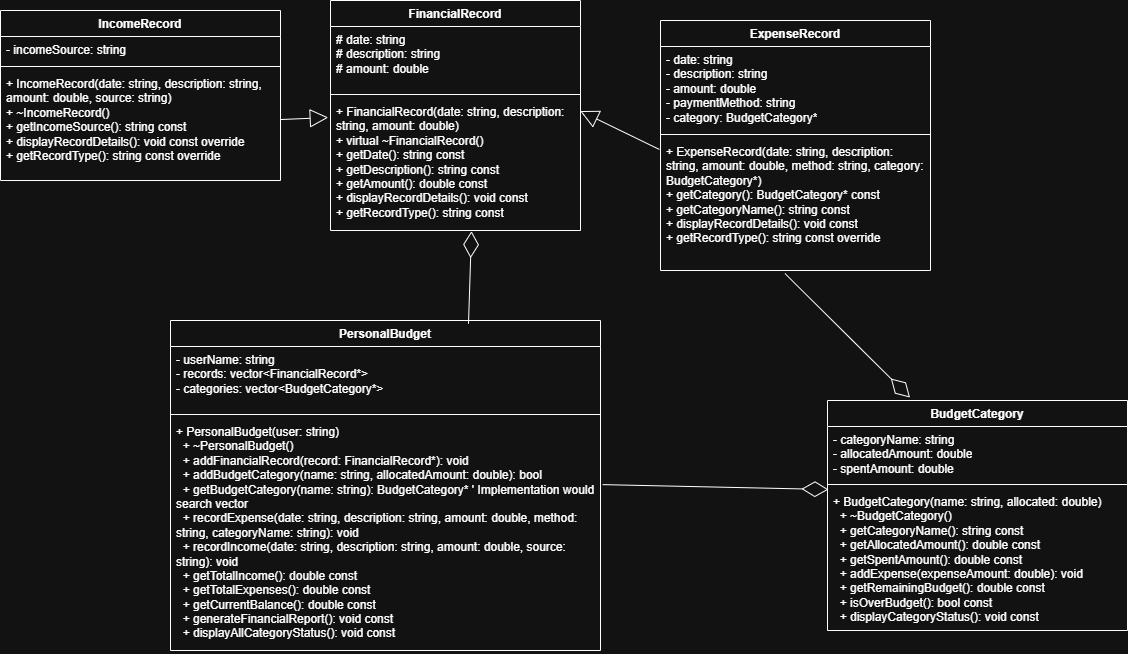

The diagram above was exported from draw.io. Its source (the exported page's mxGraphModel, read from the mxfile embedded in the PNG):
<mxGraphModel dx="1281" dy="608" grid="1" gridSize="10" guides="1" tooltips="1" connect="1" arrows="1" fold="1" page="1" pageScale="1" pageWidth="827" pageHeight="1169" math="0" shadow="0">
  <root>
    <mxCell id="0" />
    <mxCell id="1" parent="0" />
    <mxCell id="on-_6wNTW1evIaoYQuZx-1" value="FinancialRecord" style="swimlane;fontStyle=1;align=center;verticalAlign=top;childLayout=stackLayout;horizontal=1;startSize=26;horizontalStack=0;resizeParent=1;resizeParentMax=0;resizeLast=0;collapsible=1;marginBottom=0;whiteSpace=wrap;html=1;" parent="1" vertex="1">
      <mxGeometry x="330" y="90" width="250" height="230" as="geometry" />
    </mxCell>
    <mxCell id="on-_6wNTW1evIaoYQuZx-2" value="&lt;div&gt;# date: string&lt;/div&gt;&lt;div&gt;# description: string&lt;/div&gt;&lt;div&gt;# amount: double&lt;/div&gt;" style="text;strokeColor=none;fillColor=none;align=left;verticalAlign=top;spacingLeft=4;spacingRight=4;overflow=hidden;rotatable=0;points=[[0,0.5],[1,0.5]];portConstraint=eastwest;whiteSpace=wrap;html=1;" parent="on-_6wNTW1evIaoYQuZx-1" vertex="1">
      <mxGeometry y="26" width="250" height="64" as="geometry" />
    </mxCell>
    <mxCell id="on-_6wNTW1evIaoYQuZx-3" value="" style="line;strokeWidth=1;fillColor=none;align=left;verticalAlign=middle;spacingTop=-1;spacingLeft=3;spacingRight=3;rotatable=0;labelPosition=right;points=[];portConstraint=eastwest;strokeColor=inherit;" parent="on-_6wNTW1evIaoYQuZx-1" vertex="1">
      <mxGeometry y="90" width="250" height="8" as="geometry" />
    </mxCell>
    <mxCell id="on-_6wNTW1evIaoYQuZx-4" value="&lt;div&gt;+ FinancialRecord(date: string, description: string, amount: double)&lt;/div&gt;&lt;div&gt;+ virtual ~FinancialRecord()&lt;/div&gt;&lt;div&gt;+ getDate(): string const&lt;/div&gt;&lt;div&gt;+ getDescription(): string const&lt;/div&gt;&lt;div&gt;+ getAmount(): double const&lt;/div&gt;&lt;div&gt;+&amp;nbsp;&lt;span style=&quot;background-color: transparent; color: light-dark(rgb(0, 0, 0), rgb(255, 255, 255));&quot;&gt;displayRecordDetails(): void const&lt;/span&gt;&lt;/div&gt;&lt;div&gt;&lt;span style=&quot;background-color: transparent; color: light-dark(rgb(0, 0, 0), rgb(255, 255, 255));&quot;&gt;+&amp;nbsp;&lt;/span&gt;&lt;span style=&quot;background-color: transparent; color: light-dark(rgb(0, 0, 0), rgb(255, 255, 255));&quot;&gt;getRecordType(): string const&lt;/span&gt;&lt;/div&gt;" style="text;strokeColor=none;fillColor=none;align=left;verticalAlign=top;spacingLeft=4;spacingRight=4;overflow=hidden;rotatable=0;points=[[0,0.5],[1,0.5]];portConstraint=eastwest;whiteSpace=wrap;html=1;" parent="on-_6wNTW1evIaoYQuZx-1" vertex="1">
      <mxGeometry y="98" width="250" height="132" as="geometry" />
    </mxCell>
    <mxCell id="on-_6wNTW1evIaoYQuZx-5" value="IncomeRecord" style="swimlane;fontStyle=1;align=center;verticalAlign=top;childLayout=stackLayout;horizontal=1;startSize=26;horizontalStack=0;resizeParent=1;resizeParentMax=0;resizeLast=0;collapsible=1;marginBottom=0;whiteSpace=wrap;html=1;" parent="1" vertex="1">
      <mxGeometry y="100" width="280" height="170" as="geometry" />
    </mxCell>
    <mxCell id="on-_6wNTW1evIaoYQuZx-6" value="- incomeSource: string" style="text;strokeColor=none;fillColor=none;align=left;verticalAlign=top;spacingLeft=4;spacingRight=4;overflow=hidden;rotatable=0;points=[[0,0.5],[1,0.5]];portConstraint=eastwest;whiteSpace=wrap;html=1;" parent="on-_6wNTW1evIaoYQuZx-5" vertex="1">
      <mxGeometry y="26" width="280" height="26" as="geometry" />
    </mxCell>
    <mxCell id="on-_6wNTW1evIaoYQuZx-7" value="" style="line;strokeWidth=1;fillColor=none;align=left;verticalAlign=middle;spacingTop=-1;spacingLeft=3;spacingRight=3;rotatable=0;labelPosition=right;points=[];portConstraint=eastwest;strokeColor=inherit;" parent="on-_6wNTW1evIaoYQuZx-5" vertex="1">
      <mxGeometry y="52" width="280" height="8" as="geometry" />
    </mxCell>
    <mxCell id="on-_6wNTW1evIaoYQuZx-8" value="&lt;div&gt;+ IncomeRecord(date: string, description: string, amount: double, source: string)&lt;/div&gt;&lt;div&gt;+ ~IncomeRecord()&lt;/div&gt;&lt;div&gt;+ getIncomeSource(): string const&lt;/div&gt;&lt;div&gt;+ displayRecordDetails(): void const override&lt;/div&gt;&lt;div&gt;+ getRecordType(): string const override&lt;/div&gt;" style="text;strokeColor=none;fillColor=none;align=left;verticalAlign=top;spacingLeft=4;spacingRight=4;overflow=hidden;rotatable=0;points=[[0,0.5],[1,0.5]];portConstraint=eastwest;whiteSpace=wrap;html=1;" parent="on-_6wNTW1evIaoYQuZx-5" vertex="1">
      <mxGeometry y="60" width="280" height="110" as="geometry" />
    </mxCell>
    <mxCell id="on-_6wNTW1evIaoYQuZx-9" value="ExpenseRecord" style="swimlane;fontStyle=1;align=center;verticalAlign=top;childLayout=stackLayout;horizontal=1;startSize=26;horizontalStack=0;resizeParent=1;resizeParentMax=0;resizeLast=0;collapsible=1;marginBottom=0;whiteSpace=wrap;html=1;" parent="1" vertex="1">
      <mxGeometry x="660" y="110" width="270" height="250" as="geometry" />
    </mxCell>
    <mxCell id="on-_6wNTW1evIaoYQuZx-10" value="- date: string&lt;div&gt;- description: string&lt;/div&gt;&lt;div&gt;- amount: double&lt;/div&gt;&lt;div&gt;- paymentMethod: string&lt;/div&gt;&lt;div&gt;- category: BudgetCategory*&lt;/div&gt;" style="text;strokeColor=none;fillColor=none;align=left;verticalAlign=top;spacingLeft=4;spacingRight=4;overflow=hidden;rotatable=0;points=[[0,0.5],[1,0.5]];portConstraint=eastwest;whiteSpace=wrap;html=1;" parent="on-_6wNTW1evIaoYQuZx-9" vertex="1">
      <mxGeometry y="26" width="270" height="84" as="geometry" />
    </mxCell>
    <mxCell id="on-_6wNTW1evIaoYQuZx-11" value="" style="line;strokeWidth=1;fillColor=none;align=left;verticalAlign=middle;spacingTop=-1;spacingLeft=3;spacingRight=3;rotatable=0;labelPosition=right;points=[];portConstraint=eastwest;strokeColor=inherit;" parent="on-_6wNTW1evIaoYQuZx-9" vertex="1">
      <mxGeometry y="110" width="270" height="8" as="geometry" />
    </mxCell>
    <mxCell id="on-_6wNTW1evIaoYQuZx-12" value="+ ExpenseRecord(date: string, description: string, amount: double,&amp;nbsp;method: string, category: BudgetCategory*)&lt;div&gt;+ getCategory(): BudgetCategory* const&lt;/div&gt;&lt;div&gt;+ getCategoryName(): string const&lt;/div&gt;&lt;div&gt;+ displayRecordDetails(): void const&lt;/div&gt;&lt;div&gt;+ getRecordType(): string const override&lt;/div&gt;" style="text;strokeColor=none;fillColor=none;align=left;verticalAlign=top;spacingLeft=4;spacingRight=4;overflow=hidden;rotatable=0;points=[[0,0.5],[1,0.5]];portConstraint=eastwest;whiteSpace=wrap;html=1;" parent="on-_6wNTW1evIaoYQuZx-9" vertex="1">
      <mxGeometry y="118" width="270" height="132" as="geometry" />
    </mxCell>
    <mxCell id="on-_6wNTW1evIaoYQuZx-13" value="BudgetCategory" style="swimlane;fontStyle=1;align=center;verticalAlign=top;childLayout=stackLayout;horizontal=1;startSize=26;horizontalStack=0;resizeParent=1;resizeParentMax=0;resizeLast=0;collapsible=1;marginBottom=0;whiteSpace=wrap;html=1;" parent="1" vertex="1">
      <mxGeometry x="827" y="490" width="300" height="230" as="geometry" />
    </mxCell>
    <mxCell id="on-_6wNTW1evIaoYQuZx-14" value="&lt;div&gt;- categoryName: string&lt;/div&gt;&lt;div&gt;- allocatedAmount: double&lt;/div&gt;&lt;div&gt;- spentAmount: double&lt;/div&gt;" style="text;strokeColor=none;fillColor=none;align=left;verticalAlign=top;spacingLeft=4;spacingRight=4;overflow=hidden;rotatable=0;points=[[0,0.5],[1,0.5]];portConstraint=eastwest;whiteSpace=wrap;html=1;" parent="on-_6wNTW1evIaoYQuZx-13" vertex="1">
      <mxGeometry y="26" width="300" height="54" as="geometry" />
    </mxCell>
    <mxCell id="on-_6wNTW1evIaoYQuZx-15" value="" style="line;strokeWidth=1;fillColor=none;align=left;verticalAlign=middle;spacingTop=-1;spacingLeft=3;spacingRight=3;rotatable=0;labelPosition=right;points=[];portConstraint=eastwest;strokeColor=inherit;" parent="on-_6wNTW1evIaoYQuZx-13" vertex="1">
      <mxGeometry y="80" width="300" height="8" as="geometry" />
    </mxCell>
    <mxCell id="on-_6wNTW1evIaoYQuZx-16" value="&lt;div&gt;+ BudgetCategory(name: string, allocated: double)&lt;/div&gt;&lt;div&gt;&amp;nbsp; + ~BudgetCategory()&lt;/div&gt;&lt;div&gt;&amp;nbsp; + getCategoryName(): string const&lt;/div&gt;&lt;div&gt;&amp;nbsp; + getAllocatedAmount(): double const&lt;/div&gt;&lt;div&gt;&amp;nbsp; + getSpentAmount(): double const&lt;/div&gt;&lt;div&gt;&amp;nbsp; + addExpense(expenseAmount: double): void&lt;/div&gt;&lt;div&gt;&amp;nbsp; + getRemainingBudget(): double const&lt;/div&gt;&lt;div&gt;&amp;nbsp; + isOverBudget(): bool const&lt;/div&gt;&lt;div&gt;&amp;nbsp; + displayCategoryStatus(): void const&lt;/div&gt;" style="text;strokeColor=none;fillColor=none;align=left;verticalAlign=top;spacingLeft=4;spacingRight=4;overflow=hidden;rotatable=0;points=[[0,0.5],[1,0.5]];portConstraint=eastwest;whiteSpace=wrap;html=1;" parent="on-_6wNTW1evIaoYQuZx-13" vertex="1">
      <mxGeometry y="88" width="300" height="142" as="geometry" />
    </mxCell>
    <mxCell id="on-_6wNTW1evIaoYQuZx-17" value="PersonalBudget" style="swimlane;fontStyle=1;align=center;verticalAlign=top;childLayout=stackLayout;horizontal=1;startSize=26;horizontalStack=0;resizeParent=1;resizeParentMax=0;resizeLast=0;collapsible=1;marginBottom=0;whiteSpace=wrap;html=1;" parent="1" vertex="1">
      <mxGeometry x="170" y="410" width="430" height="330" as="geometry" />
    </mxCell>
    <mxCell id="on-_6wNTW1evIaoYQuZx-18" value="&lt;div&gt;- userName: string&lt;/div&gt;&lt;div&gt;- records: vector&amp;lt;FinancialRecord*&amp;gt;&lt;/div&gt;&lt;div&gt;- categories: vector&amp;lt;BudgetCategory*&amp;gt;&lt;/div&gt;" style="text;strokeColor=none;fillColor=none;align=left;verticalAlign=top;spacingLeft=4;spacingRight=4;overflow=hidden;rotatable=0;points=[[0,0.5],[1,0.5]];portConstraint=eastwest;whiteSpace=wrap;html=1;" parent="on-_6wNTW1evIaoYQuZx-17" vertex="1">
      <mxGeometry y="26" width="430" height="64" as="geometry" />
    </mxCell>
    <mxCell id="on-_6wNTW1evIaoYQuZx-19" value="" style="line;strokeWidth=1;fillColor=none;align=left;verticalAlign=middle;spacingTop=-1;spacingLeft=3;spacingRight=3;rotatable=0;labelPosition=right;points=[];portConstraint=eastwest;strokeColor=inherit;" parent="on-_6wNTW1evIaoYQuZx-17" vertex="1">
      <mxGeometry y="90" width="430" height="8" as="geometry" />
    </mxCell>
    <mxCell id="on-_6wNTW1evIaoYQuZx-20" value="&lt;div&gt;+ PersonalBudget(user: string)&lt;/div&gt;&lt;div&gt;&amp;nbsp; + ~PersonalBudget()&lt;/div&gt;&lt;div&gt;&amp;nbsp; + addFinancialRecord(record: FinancialRecord*): void&lt;/div&gt;&lt;div&gt;&amp;nbsp; + addBudgetCategory(name: string, allocatedAmount: double): bool&lt;/div&gt;&lt;div&gt;&amp;nbsp; + getBudgetCategory(name: string): BudgetCategory* ' Implementation would search vector&lt;/div&gt;&lt;div&gt;&amp;nbsp; + recordExpense(date: string, description: string, amount: double, method: string, categoryName: string): void&lt;/div&gt;&lt;div&gt;&amp;nbsp; + recordIncome(date: string, description: string, amount: double, source: string): void&lt;/div&gt;&lt;div&gt;&amp;nbsp; + getTotalIncome(): double const&lt;/div&gt;&lt;div&gt;&amp;nbsp; + getTotalExpenses(): double const&lt;/div&gt;&lt;div&gt;&amp;nbsp; + getCurrentBalance(): double const&lt;/div&gt;&lt;div&gt;&amp;nbsp; + generateFinancialReport(): void const&lt;/div&gt;&lt;div&gt;&amp;nbsp; + displayAllCategoryStatus(): void const&lt;/div&gt;" style="text;strokeColor=none;fillColor=none;align=left;verticalAlign=top;spacingLeft=4;spacingRight=4;overflow=hidden;rotatable=0;points=[[0,0.5],[1,0.5]];portConstraint=eastwest;whiteSpace=wrap;html=1;" parent="on-_6wNTW1evIaoYQuZx-17" vertex="1">
      <mxGeometry y="98" width="430" height="232" as="geometry" />
    </mxCell>
    <mxCell id="on-_6wNTW1evIaoYQuZx-21" value="" style="endArrow=block;endSize=16;endFill=0;html=1;rounded=0;entryX=-0.009;entryY=0.144;entryDx=0;entryDy=0;entryPerimeter=0;" parent="1" source="on-_6wNTW1evIaoYQuZx-8" target="on-_6wNTW1evIaoYQuZx-4" edge="1">
      <mxGeometry width="160" relative="1" as="geometry">
        <mxPoint x="480" y="460" as="sourcePoint" />
        <mxPoint x="640" y="460" as="targetPoint" />
      </mxGeometry>
    </mxCell>
    <mxCell id="on-_6wNTW1evIaoYQuZx-22" value="" style="endArrow=block;endSize=16;endFill=0;html=1;rounded=0;exitX=-0.004;exitY=0.083;exitDx=0;exitDy=0;entryX=0.999;entryY=0.095;entryDx=0;entryDy=0;entryPerimeter=0;exitPerimeter=0;" parent="1" source="on-_6wNTW1evIaoYQuZx-12" target="on-_6wNTW1evIaoYQuZx-4" edge="1">
      <mxGeometry width="160" relative="1" as="geometry">
        <mxPoint x="480" y="280" as="sourcePoint" />
        <mxPoint x="640" y="280" as="targetPoint" />
      </mxGeometry>
    </mxCell>
    <mxCell id="qVsjlvkE2fjyDmreOpNT-2" value="" style="endArrow=diamondThin;endFill=0;endSize=24;html=1;rounded=0;exitX=1.005;exitY=0.285;exitDx=0;exitDy=0;exitPerimeter=0;entryX=0.003;entryY=0.007;entryDx=0;entryDy=0;entryPerimeter=0;" edge="1" parent="1" source="on-_6wNTW1evIaoYQuZx-20" target="on-_6wNTW1evIaoYQuZx-16">
      <mxGeometry width="160" relative="1" as="geometry">
        <mxPoint x="480" y="450" as="sourcePoint" />
        <mxPoint x="640" y="450" as="targetPoint" />
      </mxGeometry>
    </mxCell>
    <mxCell id="qVsjlvkE2fjyDmreOpNT-3" value="" style="endArrow=diamondThin;endFill=0;endSize=24;html=1;rounded=0;entryX=0.564;entryY=1.005;entryDx=0;entryDy=0;entryPerimeter=0;exitX=0.693;exitY=0.01;exitDx=0;exitDy=0;exitPerimeter=0;" edge="1" parent="1" source="on-_6wNTW1evIaoYQuZx-17" target="on-_6wNTW1evIaoYQuZx-4">
      <mxGeometry width="160" relative="1" as="geometry">
        <mxPoint x="480" y="450" as="sourcePoint" />
        <mxPoint x="640" y="450" as="targetPoint" />
      </mxGeometry>
    </mxCell>
    <mxCell id="qVsjlvkE2fjyDmreOpNT-4" value="" style="endArrow=diamondThin;endFill=0;endSize=24;html=1;rounded=0;exitX=0.461;exitY=1.023;exitDx=0;exitDy=0;exitPerimeter=0;entryX=0.275;entryY=-0.013;entryDx=0;entryDy=0;entryPerimeter=0;" edge="1" parent="1" source="on-_6wNTW1evIaoYQuZx-12" target="on-_6wNTW1evIaoYQuZx-13">
      <mxGeometry width="160" relative="1" as="geometry">
        <mxPoint x="480" y="450" as="sourcePoint" />
        <mxPoint x="640" y="450" as="targetPoint" />
      </mxGeometry>
    </mxCell>
  </root>
</mxGraphModel>